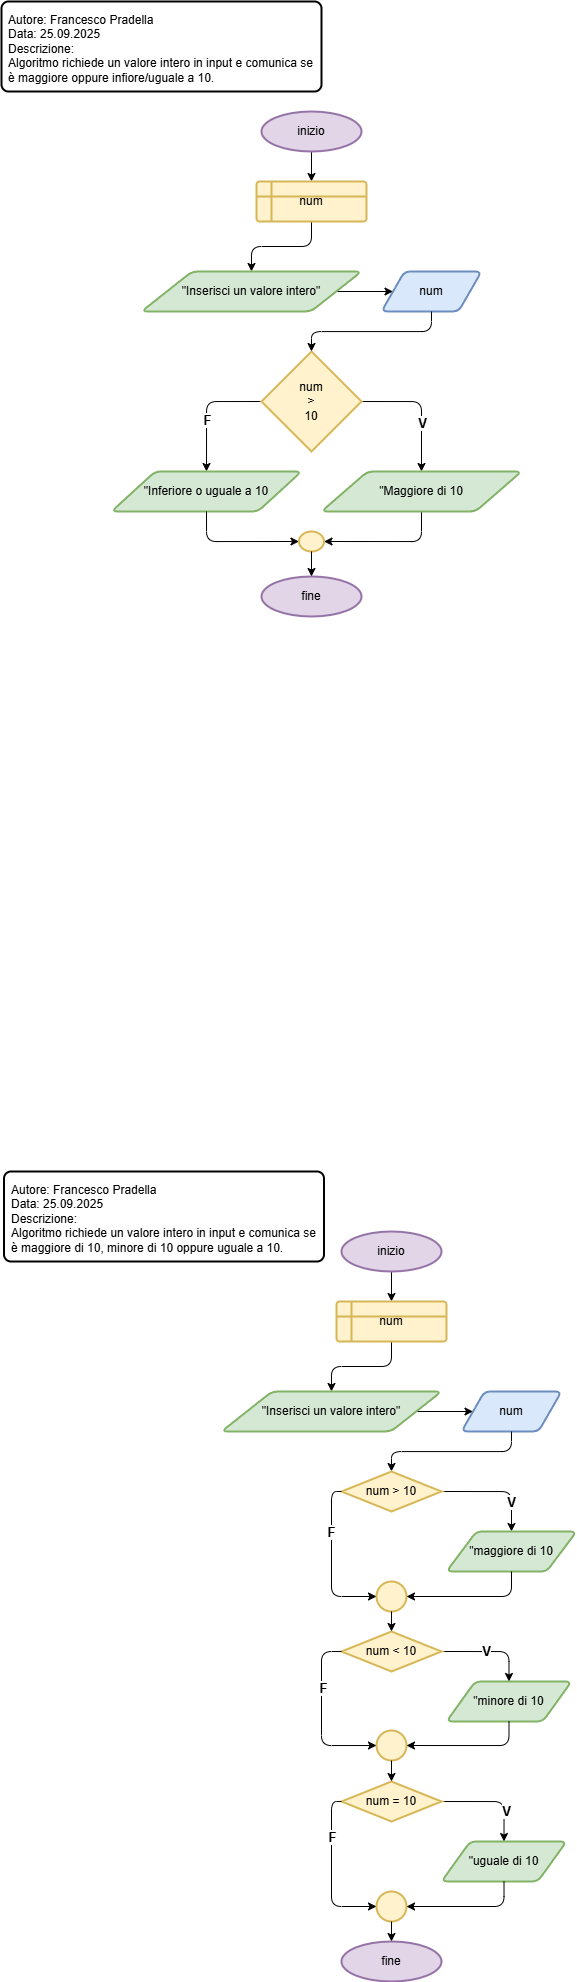

The diagram above was exported from draw.io. Its source (the exported page's mxGraphModel, read from the mxfile embedded in the PNG):
<mxGraphModel dx="1368" dy="711" grid="1" gridSize="10" guides="1" tooltips="1" connect="1" arrows="1" fold="1" page="1" pageScale="1" pageWidth="827" pageHeight="1169" background="#FFFFFF" math="0" shadow="0">
  <root>
    <mxCell id="0" />
    <mxCell id="1" parent="0" />
    <mxCell id="2" value="Autore: Francesco Pradella&lt;div&gt;Data: 25.09.2025&lt;/div&gt;&lt;div&gt;Descrizione:&lt;/div&gt;&lt;div&gt;Algoritmo richiede un valore intero in input e comunica se è maggiore oppure infiore/uguale a 10.&lt;/div&gt;" style="rounded=1;whiteSpace=wrap;html=1;absoluteArcSize=1;arcSize=14;strokeWidth=2;align=left;verticalAlign=top;spacingTop=5;spacingLeft=5;spacingBottom=5;spacingRight=5;" vertex="1" parent="1">
      <mxGeometry x="10" y="10" width="320" height="90" as="geometry" />
    </mxCell>
    <mxCell id="7" style="edgeStyle=none;html=1;entryX=0.5;entryY=0;entryDx=0;entryDy=0;" edge="1" parent="1" source="3" target="4">
      <mxGeometry relative="1" as="geometry" />
    </mxCell>
    <mxCell id="3" value="inizio" style="strokeWidth=2;html=1;shape=mxgraph.flowchart.start_1;whiteSpace=wrap;fillColor=#e1d5e7;strokeColor=#9673a6;" vertex="1" parent="1">
      <mxGeometry x="270" y="120" width="100" height="40" as="geometry" />
    </mxCell>
    <mxCell id="8" style="edgeStyle=orthogonalEdgeStyle;html=1;exitX=0.5;exitY=1;exitDx=0;exitDy=0;entryX=0.5;entryY=0;entryDx=0;entryDy=0;" edge="1" parent="1" source="4" target="5">
      <mxGeometry relative="1" as="geometry" />
    </mxCell>
    <mxCell id="4" value="num" style="shape=internalStorage;whiteSpace=wrap;html=1;dx=15;dy=15;rounded=1;arcSize=8;strokeWidth=2;fillColor=#fff2cc;strokeColor=#d6b656;" vertex="1" parent="1">
      <mxGeometry x="265" y="190" width="110" height="40" as="geometry" />
    </mxCell>
    <mxCell id="9" style="edgeStyle=none;html=1;exitX=1;exitY=0.5;exitDx=0;exitDy=0;entryX=0;entryY=0.5;entryDx=0;entryDy=0;" edge="1" parent="1" source="5" target="6">
      <mxGeometry relative="1" as="geometry" />
    </mxCell>
    <mxCell id="5" value="&quot;Inserisci un valore intero&quot;" style="shape=parallelogram;html=1;strokeWidth=2;perimeter=parallelogramPerimeter;whiteSpace=wrap;rounded=1;arcSize=12;size=0.23;fillColor=#d5e8d4;strokeColor=#82b366;" vertex="1" parent="1">
      <mxGeometry x="150" y="280" width="220" height="40" as="geometry" />
    </mxCell>
    <mxCell id="6" value="num" style="shape=parallelogram;html=1;strokeWidth=2;perimeter=parallelogramPerimeter;whiteSpace=wrap;rounded=1;arcSize=12;size=0.23;fillColor=#dae8fc;strokeColor=#6c8ebf;" vertex="1" parent="1">
      <mxGeometry x="390" y="280" width="100" height="40" as="geometry" />
    </mxCell>
    <mxCell id="13" style="edgeStyle=orthogonalEdgeStyle;html=1;entryX=0.5;entryY=0;entryDx=0;entryDy=0;exitX=1;exitY=0.5;exitDx=0;exitDy=0;exitPerimeter=0;" edge="1" parent="1" source="10" target="12">
      <mxGeometry relative="1" as="geometry" />
    </mxCell>
    <mxCell id="16" value="&lt;b&gt;&lt;font style=&quot;font-size: 13px;&quot;&gt;V&lt;/font&gt;&lt;/b&gt;" style="edgeLabel;html=1;align=center;verticalAlign=middle;resizable=0;points=[];" vertex="1" connectable="0" parent="13">
      <mxGeometry x="0.2422" relative="1" as="geometry">
        <mxPoint as="offset" />
      </mxGeometry>
    </mxCell>
    <mxCell id="15" style="edgeStyle=orthogonalEdgeStyle;html=1;entryX=0.5;entryY=0;entryDx=0;entryDy=0;exitX=0;exitY=0.5;exitDx=0;exitDy=0;exitPerimeter=0;" edge="1" parent="1" source="10" target="14">
      <mxGeometry relative="1" as="geometry" />
    </mxCell>
    <mxCell id="17" value="&lt;b&gt;&lt;font style=&quot;font-size: 13px;&quot;&gt;F&lt;/font&gt;&lt;/b&gt;" style="edgeLabel;html=1;align=center;verticalAlign=middle;resizable=0;points=[];" vertex="1" connectable="0" parent="15">
      <mxGeometry x="0.1811" relative="1" as="geometry">
        <mxPoint as="offset" />
      </mxGeometry>
    </mxCell>
    <mxCell id="10" value="num&lt;div&gt;&amp;gt;&lt;/div&gt;&lt;div&gt;10&lt;/div&gt;" style="strokeWidth=2;html=1;shape=mxgraph.flowchart.decision;whiteSpace=wrap;fillColor=#fff2cc;strokeColor=#d6b656;" vertex="1" parent="1">
      <mxGeometry x="270" y="360" width="100" height="100" as="geometry" />
    </mxCell>
    <mxCell id="11" style="edgeStyle=orthogonalEdgeStyle;html=1;exitX=0.5;exitY=1;exitDx=0;exitDy=0;entryX=0.5;entryY=0;entryDx=0;entryDy=0;entryPerimeter=0;" edge="1" parent="1" source="6" target="10">
      <mxGeometry relative="1" as="geometry" />
    </mxCell>
    <mxCell id="21" style="edgeStyle=orthogonalEdgeStyle;html=1;exitX=0.5;exitY=1;exitDx=0;exitDy=0;entryX=1;entryY=0.5;entryDx=0;entryDy=0;entryPerimeter=0;" edge="1" parent="1" source="12" target="22">
      <mxGeometry relative="1" as="geometry">
        <mxPoint x="400" y="550" as="targetPoint" />
      </mxGeometry>
    </mxCell>
    <mxCell id="12" value="&quot;Maggiore di 10" style="shape=parallelogram;html=1;strokeWidth=2;perimeter=parallelogramPerimeter;whiteSpace=wrap;rounded=1;arcSize=12;size=0.23;fillColor=#d5e8d4;strokeColor=#82b366;" vertex="1" parent="1">
      <mxGeometry x="330" y="480" width="200" height="40" as="geometry" />
    </mxCell>
    <mxCell id="14" value="&quot;Inferiore o uguale a 10" style="shape=parallelogram;html=1;strokeWidth=2;perimeter=parallelogramPerimeter;whiteSpace=wrap;rounded=1;arcSize=12;size=0.23;fillColor=#d5e8d4;strokeColor=#82b366;" vertex="1" parent="1">
      <mxGeometry x="120" y="480" width="190" height="40" as="geometry" />
    </mxCell>
    <mxCell id="19" value="fine" style="strokeWidth=2;html=1;shape=mxgraph.flowchart.start_1;whiteSpace=wrap;fillColor=#e1d5e7;strokeColor=#9673a6;" vertex="1" parent="1">
      <mxGeometry x="270" y="585" width="100" height="40" as="geometry" />
    </mxCell>
    <mxCell id="20" style="edgeStyle=orthogonalEdgeStyle;html=1;exitX=0.5;exitY=1;exitDx=0;exitDy=0;entryX=0;entryY=0.5;entryDx=0;entryDy=0;entryPerimeter=0;" edge="1" parent="1" source="14" target="22">
      <mxGeometry relative="1" as="geometry">
        <mxPoint x="250" y="560" as="targetPoint" />
      </mxGeometry>
    </mxCell>
    <mxCell id="22" value="" style="strokeWidth=2;html=1;shape=mxgraph.flowchart.start_2;whiteSpace=wrap;fillColor=#fff2cc;strokeColor=#d6b656;" vertex="1" parent="1">
      <mxGeometry x="307.5" y="540" width="25" height="20" as="geometry" />
    </mxCell>
    <mxCell id="23" style="edgeStyle=none;html=1;entryX=0.5;entryY=0;entryDx=0;entryDy=0;entryPerimeter=0;" edge="1" parent="1" source="22" target="19">
      <mxGeometry relative="1" as="geometry" />
    </mxCell>
    <mxCell id="24" value="Autore: Francesco Pradella&lt;div&gt;Data: 25.09.2025&lt;/div&gt;&lt;div&gt;Descrizione:&lt;/div&gt;&lt;div&gt;Algoritmo richiede un valore intero in input e comunica se è maggiore di 10, minore di 10 oppure uguale a 10.&lt;/div&gt;" style="rounded=1;whiteSpace=wrap;html=1;absoluteArcSize=1;arcSize=14;strokeWidth=2;align=left;verticalAlign=top;spacingTop=5;spacingLeft=5;spacingBottom=5;spacingRight=5;" vertex="1" parent="1">
      <mxGeometry x="12.5" y="1180" width="320" height="90" as="geometry" />
    </mxCell>
    <mxCell id="25" style="edgeStyle=none;html=1;entryX=0.5;entryY=0;entryDx=0;entryDy=0;" edge="1" parent="1" source="26" target="28">
      <mxGeometry relative="1" as="geometry" />
    </mxCell>
    <mxCell id="26" value="inizio" style="strokeWidth=2;html=1;shape=mxgraph.flowchart.start_1;whiteSpace=wrap;fillColor=#e1d5e7;strokeColor=#9673a6;" vertex="1" parent="1">
      <mxGeometry x="350" y="1240" width="100" height="40" as="geometry" />
    </mxCell>
    <mxCell id="27" style="edgeStyle=orthogonalEdgeStyle;html=1;exitX=0.5;exitY=1;exitDx=0;exitDy=0;entryX=0.5;entryY=0;entryDx=0;entryDy=0;" edge="1" parent="1" source="28" target="30">
      <mxGeometry relative="1" as="geometry" />
    </mxCell>
    <mxCell id="28" value="num" style="shape=internalStorage;whiteSpace=wrap;html=1;dx=15;dy=15;rounded=1;arcSize=8;strokeWidth=2;fillColor=#fff2cc;strokeColor=#d6b656;" vertex="1" parent="1">
      <mxGeometry x="345" y="1310" width="110" height="40" as="geometry" />
    </mxCell>
    <mxCell id="29" style="edgeStyle=none;html=1;exitX=1;exitY=0.5;exitDx=0;exitDy=0;entryX=0;entryY=0.5;entryDx=0;entryDy=0;" edge="1" parent="1" source="30" target="31">
      <mxGeometry relative="1" as="geometry" />
    </mxCell>
    <mxCell id="30" value="&quot;Inserisci un valore intero&quot;" style="shape=parallelogram;html=1;strokeWidth=2;perimeter=parallelogramPerimeter;whiteSpace=wrap;rounded=1;arcSize=12;size=0.23;fillColor=#d5e8d4;strokeColor=#82b366;" vertex="1" parent="1">
      <mxGeometry x="230" y="1400" width="220" height="40" as="geometry" />
    </mxCell>
    <mxCell id="31" value="num" style="shape=parallelogram;html=1;strokeWidth=2;perimeter=parallelogramPerimeter;whiteSpace=wrap;rounded=1;arcSize=12;size=0.23;fillColor=#dae8fc;strokeColor=#6c8ebf;" vertex="1" parent="1">
      <mxGeometry x="470" y="1400" width="100" height="40" as="geometry" />
    </mxCell>
    <mxCell id="32" style="edgeStyle=orthogonalEdgeStyle;html=1;exitX=0.5;exitY=1;exitDx=0;exitDy=0;entryX=0.5;entryY=0;entryDx=0;entryDy=0;entryPerimeter=0;" edge="1" parent="1" source="31" target="33">
      <mxGeometry relative="1" as="geometry">
        <mxPoint x="400" y="1480" as="targetPoint" />
      </mxGeometry>
    </mxCell>
    <mxCell id="35" style="edgeStyle=orthogonalEdgeStyle;html=1;exitX=1;exitY=0.5;exitDx=0;exitDy=0;exitPerimeter=0;entryX=0.5;entryY=0;entryDx=0;entryDy=0;" edge="1" parent="1" source="33" target="34">
      <mxGeometry relative="1" as="geometry" />
    </mxCell>
    <mxCell id="36" value="&lt;b&gt;&lt;font style=&quot;font-size: 13px;&quot;&gt;V&lt;/font&gt;&lt;/b&gt;" style="edgeLabel;html=1;align=center;verticalAlign=middle;resizable=0;points=[];" vertex="1" connectable="0" parent="35">
      <mxGeometry x="0.4651" y="-1" relative="1" as="geometry">
        <mxPoint as="offset" />
      </mxGeometry>
    </mxCell>
    <mxCell id="33" value="num &amp;gt; 10" style="strokeWidth=2;html=1;shape=mxgraph.flowchart.decision;whiteSpace=wrap;fillColor=#fff2cc;strokeColor=#d6b656;" vertex="1" parent="1">
      <mxGeometry x="350" y="1480" width="100" height="40" as="geometry" />
    </mxCell>
    <mxCell id="34" value="&quot;maggiore di 10" style="shape=parallelogram;html=1;strokeWidth=2;perimeter=parallelogramPerimeter;whiteSpace=wrap;rounded=1;arcSize=12;size=0.23;fillColor=#d5e8d4;strokeColor=#82b366;" vertex="1" parent="1">
      <mxGeometry x="455" y="1540" width="130" height="40" as="geometry" />
    </mxCell>
    <mxCell id="37" value="" style="strokeWidth=2;html=1;shape=mxgraph.flowchart.start_2;whiteSpace=wrap;fillColor=#fff2cc;strokeColor=#d6b656;" vertex="1" parent="1">
      <mxGeometry x="385" y="1590" width="30" height="30" as="geometry" />
    </mxCell>
    <mxCell id="38" style="edgeStyle=orthogonalEdgeStyle;html=1;entryX=1;entryY=0.5;entryDx=0;entryDy=0;entryPerimeter=0;exitX=0.5;exitY=1;exitDx=0;exitDy=0;" edge="1" parent="1" source="34" target="37">
      <mxGeometry relative="1" as="geometry" />
    </mxCell>
    <mxCell id="39" style="edgeStyle=orthogonalEdgeStyle;html=1;entryX=0;entryY=0.5;entryDx=0;entryDy=0;entryPerimeter=0;exitX=0;exitY=0.5;exitDx=0;exitDy=0;exitPerimeter=0;" edge="1" parent="1" source="33" target="37">
      <mxGeometry relative="1" as="geometry" />
    </mxCell>
    <mxCell id="40" value="&lt;b&gt;&lt;font style=&quot;font-size: 13px;&quot;&gt;F&lt;/font&gt;&lt;/b&gt;" style="edgeLabel;html=1;align=center;verticalAlign=middle;resizable=0;points=[];" vertex="1" connectable="0" parent="39">
      <mxGeometry x="-0.3727" y="-1" relative="1" as="geometry">
        <mxPoint as="offset" />
      </mxGeometry>
    </mxCell>
    <mxCell id="44" style="edgeStyle=orthogonalEdgeStyle;html=1;entryX=0.5;entryY=0;entryDx=0;entryDy=0;exitX=1;exitY=0.5;exitDx=0;exitDy=0;exitPerimeter=0;" edge="1" parent="1" source="41" target="43">
      <mxGeometry relative="1" as="geometry" />
    </mxCell>
    <mxCell id="45" value="&lt;font style=&quot;font-size: 13px;&quot;&gt;&lt;b&gt;V&lt;/b&gt;&lt;/font&gt;" style="edgeLabel;html=1;align=center;verticalAlign=middle;resizable=0;points=[];" vertex="1" connectable="0" parent="44">
      <mxGeometry x="-0.1074" y="1" relative="1" as="geometry">
        <mxPoint as="offset" />
      </mxGeometry>
    </mxCell>
    <mxCell id="41" value="num &amp;lt; 10" style="strokeWidth=2;html=1;shape=mxgraph.flowchart.decision;whiteSpace=wrap;fillColor=#fff2cc;strokeColor=#d6b656;" vertex="1" parent="1">
      <mxGeometry x="350" y="1640" width="100" height="40" as="geometry" />
    </mxCell>
    <mxCell id="42" style="edgeStyle=none;html=1;exitX=0.5;exitY=1;exitDx=0;exitDy=0;exitPerimeter=0;entryX=0.5;entryY=0;entryDx=0;entryDy=0;entryPerimeter=0;" edge="1" parent="1" source="37" target="41">
      <mxGeometry relative="1" as="geometry" />
    </mxCell>
    <mxCell id="43" value="&quot;minore di 10" style="shape=parallelogram;html=1;strokeWidth=2;perimeter=parallelogramPerimeter;whiteSpace=wrap;rounded=1;arcSize=12;size=0.23;fillColor=#d5e8d4;strokeColor=#82b366;" vertex="1" parent="1">
      <mxGeometry x="455" y="1690" width="125" height="40" as="geometry" />
    </mxCell>
    <mxCell id="46" value="" style="strokeWidth=2;html=1;shape=mxgraph.flowchart.start_2;whiteSpace=wrap;fillColor=#fff2cc;strokeColor=#d6b656;" vertex="1" parent="1">
      <mxGeometry x="385" y="1739" width="30" height="30" as="geometry" />
    </mxCell>
    <mxCell id="47" style="edgeStyle=orthogonalEdgeStyle;html=1;exitX=0.5;exitY=1;exitDx=0;exitDy=0;entryX=1;entryY=0.5;entryDx=0;entryDy=0;entryPerimeter=0;" edge="1" parent="1" source="43" target="46">
      <mxGeometry relative="1" as="geometry" />
    </mxCell>
    <mxCell id="48" style="edgeStyle=orthogonalEdgeStyle;html=1;entryX=0;entryY=0.5;entryDx=0;entryDy=0;entryPerimeter=0;exitX=0;exitY=0.5;exitDx=0;exitDy=0;exitPerimeter=0;" edge="1" parent="1" source="41" target="46">
      <mxGeometry relative="1" as="geometry">
        <Array as="points">
          <mxPoint x="330" y="1660" />
          <mxPoint x="330" y="1754" />
        </Array>
      </mxGeometry>
    </mxCell>
    <mxCell id="50" value="&lt;font style=&quot;font-size: 13px;&quot;&gt;&lt;b&gt;F&lt;/b&gt;&lt;/font&gt;" style="edgeLabel;html=1;align=center;verticalAlign=middle;resizable=0;points=[];" vertex="1" connectable="0" parent="48">
      <mxGeometry x="-0.3423" y="1" relative="1" as="geometry">
        <mxPoint as="offset" />
      </mxGeometry>
    </mxCell>
    <mxCell id="54" style="edgeStyle=orthogonalEdgeStyle;html=1;entryX=0.5;entryY=0;entryDx=0;entryDy=0;exitX=1;exitY=0.5;exitDx=0;exitDy=0;exitPerimeter=0;" edge="1" parent="1" source="51" target="53">
      <mxGeometry relative="1" as="geometry" />
    </mxCell>
    <mxCell id="55" value="&lt;font style=&quot;font-size: 13px;&quot;&gt;&lt;b&gt;V&lt;/b&gt;&lt;/font&gt;" style="edgeLabel;html=1;align=center;verticalAlign=middle;resizable=0;points=[];" vertex="1" connectable="0" parent="54">
      <mxGeometry x="0.4171" y="2" relative="1" as="geometry">
        <mxPoint as="offset" />
      </mxGeometry>
    </mxCell>
    <mxCell id="51" value="num = 10" style="strokeWidth=2;html=1;shape=mxgraph.flowchart.decision;whiteSpace=wrap;fillColor=#fff2cc;strokeColor=#d6b656;" vertex="1" parent="1">
      <mxGeometry x="350" y="1790" width="100" height="40" as="geometry" />
    </mxCell>
    <mxCell id="52" style="edgeStyle=none;html=1;exitX=0.5;exitY=1;exitDx=0;exitDy=0;exitPerimeter=0;entryX=0.5;entryY=0;entryDx=0;entryDy=0;entryPerimeter=0;" edge="1" parent="1" source="46" target="51">
      <mxGeometry relative="1" as="geometry" />
    </mxCell>
    <mxCell id="53" value="&quot;uguale di 10" style="shape=parallelogram;html=1;strokeWidth=2;perimeter=parallelogramPerimeter;whiteSpace=wrap;rounded=1;arcSize=12;size=0.23;fillColor=#d5e8d4;strokeColor=#82b366;" vertex="1" parent="1">
      <mxGeometry x="450" y="1850" width="125" height="40" as="geometry" />
    </mxCell>
    <mxCell id="56" value="" style="strokeWidth=2;html=1;shape=mxgraph.flowchart.start_2;whiteSpace=wrap;fillColor=#fff2cc;strokeColor=#d6b656;" vertex="1" parent="1">
      <mxGeometry x="385" y="1900" width="30" height="30" as="geometry" />
    </mxCell>
    <mxCell id="57" style="edgeStyle=orthogonalEdgeStyle;html=1;exitX=0.5;exitY=1;exitDx=0;exitDy=0;entryX=1;entryY=0.5;entryDx=0;entryDy=0;entryPerimeter=0;" edge="1" parent="1" source="53" target="56">
      <mxGeometry relative="1" as="geometry" />
    </mxCell>
    <mxCell id="58" style="edgeStyle=orthogonalEdgeStyle;html=1;exitX=0;exitY=0.5;exitDx=0;exitDy=0;exitPerimeter=0;entryX=0;entryY=0.5;entryDx=0;entryDy=0;entryPerimeter=0;" edge="1" parent="1" source="51" target="56">
      <mxGeometry relative="1" as="geometry" />
    </mxCell>
    <mxCell id="59" value="&lt;font style=&quot;font-size: 13px;&quot;&gt;&lt;b&gt;F&lt;/b&gt;&lt;/font&gt;" style="edgeLabel;html=1;align=center;verticalAlign=middle;resizable=0;points=[];" vertex="1" connectable="0" parent="58">
      <mxGeometry x="-0.4388" relative="1" as="geometry">
        <mxPoint as="offset" />
      </mxGeometry>
    </mxCell>
    <mxCell id="60" value="fine" style="strokeWidth=2;html=1;shape=mxgraph.flowchart.start_1;whiteSpace=wrap;fillColor=#e1d5e7;strokeColor=#9673a6;" vertex="1" parent="1">
      <mxGeometry x="350" y="1950" width="100" height="40" as="geometry" />
    </mxCell>
    <mxCell id="61" style="edgeStyle=none;html=1;exitX=0.5;exitY=1;exitDx=0;exitDy=0;exitPerimeter=0;entryX=0.5;entryY=0;entryDx=0;entryDy=0;entryPerimeter=0;" edge="1" parent="1" source="56" target="60">
      <mxGeometry relative="1" as="geometry" />
    </mxCell>
  </root>
</mxGraphModel>